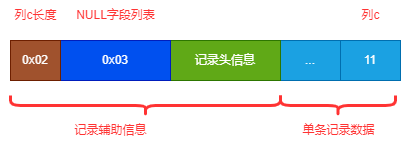

The diagram above was exported from draw.io. Its source (the exported page's mxGraphModel, read from the mxfile embedded in the PNG):
<mxGraphModel dx="1270" dy="919" grid="1" gridSize="10" guides="1" tooltips="1" connect="1" arrows="1" fold="1" page="1" pageScale="1" pageWidth="2339" pageHeight="3300" background="#ffffff" math="0" shadow="0">
  <root>
    <mxCell id="0" />
    <mxCell id="1" parent="0" />
    <mxCell id="5" value="11" style="rounded=0;whiteSpace=wrap;html=1;fillColor=#1ba1e2;fontColor=#ffffff;strokeColor=#006EAF;" parent="1" vertex="1">
      <mxGeometry x="720" y="360" width="60" height="40" as="geometry" />
    </mxCell>
    <mxCell id="6" value="..." style="rounded=0;whiteSpace=wrap;html=1;fillColor=#1ba1e2;fontColor=#ffffff;strokeColor=#006EAF;" parent="1" vertex="1">
      <mxGeometry x="660" y="360" width="60" height="40" as="geometry" />
    </mxCell>
    <mxCell id="7" value="记录头信息" style="rounded=0;whiteSpace=wrap;html=1;fillColor=#60a917;fontColor=#ffffff;strokeColor=#2D7600;" parent="1" vertex="1">
      <mxGeometry x="550" y="360" width="110" height="40" as="geometry" />
    </mxCell>
    <mxCell id="8" value="0x03" style="rounded=0;whiteSpace=wrap;html=1;fillColor=#0050ef;fontColor=#ffffff;strokeColor=#001DBC;" parent="1" vertex="1">
      <mxGeometry x="440" y="360" width="110" height="40" as="geometry" />
    </mxCell>
    <mxCell id="9" value="0x02" style="rounded=0;whiteSpace=wrap;html=1;fillColor=#a0522d;fontColor=#ffffff;strokeColor=#6D1F00;" parent="1" vertex="1">
      <mxGeometry x="390" y="360" width="50" height="40" as="geometry" />
    </mxCell>
    <mxCell id="10" value="" style="shape=curlyBracket;whiteSpace=wrap;html=1;rounded=1;flipH=1;labelPosition=right;verticalLabelPosition=middle;align=left;verticalAlign=middle;rotation=90;strokeColor=#FF3333;strokeWidth=3;" parent="1" vertex="1">
      <mxGeometry x="515" y="290" width="20" height="270" as="geometry" />
    </mxCell>
    <mxCell id="11" value="&lt;font color=&quot;#ff3333&quot;&gt;记录辅助信息&lt;/font&gt;" style="text;html=1;align=center;verticalAlign=middle;resizable=0;points=[];autosize=1;strokeColor=none;fillColor=none;" parent="1" vertex="1">
      <mxGeometry x="440" y="435" width="100" height="30" as="geometry" />
    </mxCell>
    <mxCell id="12" value="" style="shape=curlyBracket;whiteSpace=wrap;html=1;rounded=1;flipH=1;labelPosition=right;verticalLabelPosition=middle;align=left;verticalAlign=middle;rotation=90;strokeColor=#FF3333;strokeWidth=3;" parent="1" vertex="1">
      <mxGeometry x="707.5" y="367.5" width="20" height="115" as="geometry" />
    </mxCell>
    <mxCell id="13" value="&lt;font color=&quot;#ff3333&quot;&gt;单条记录数据&lt;/font&gt;" style="text;html=1;align=center;verticalAlign=middle;resizable=0;points=[];autosize=1;strokeColor=none;fillColor=none;" parent="1" vertex="1">
      <mxGeometry x="667.5" y="435" width="100" height="30" as="geometry" />
    </mxCell>
    <mxCell id="21" value="&lt;font color=&quot;#ff3333&quot;&gt;列c&lt;/font&gt;" style="text;html=1;align=center;verticalAlign=middle;resizable=0;points=[];autosize=1;strokeColor=none;fillColor=none;" parent="1" vertex="1">
      <mxGeometry x="730" y="320" width="40" height="30" as="geometry" />
    </mxCell>
    <mxCell id="24" value="&lt;font color=&quot;#ff3333&quot;&gt;列c长度&lt;/font&gt;" style="text;html=1;align=center;verticalAlign=middle;resizable=0;points=[];autosize=1;strokeColor=none;fillColor=none;" parent="1" vertex="1">
      <mxGeometry x="380" y="320" width="70" height="30" as="geometry" />
    </mxCell>
    <mxCell id="25" value="&lt;font color=&quot;#ff3333&quot;&gt;NULL字段列表&lt;/font&gt;" style="text;html=1;align=center;verticalAlign=middle;resizable=0;points=[];autosize=1;strokeColor=none;fillColor=none;" vertex="1" parent="1">
      <mxGeometry x="445" y="320" width="100" height="30" as="geometry" />
    </mxCell>
  </root>
</mxGraphModel>